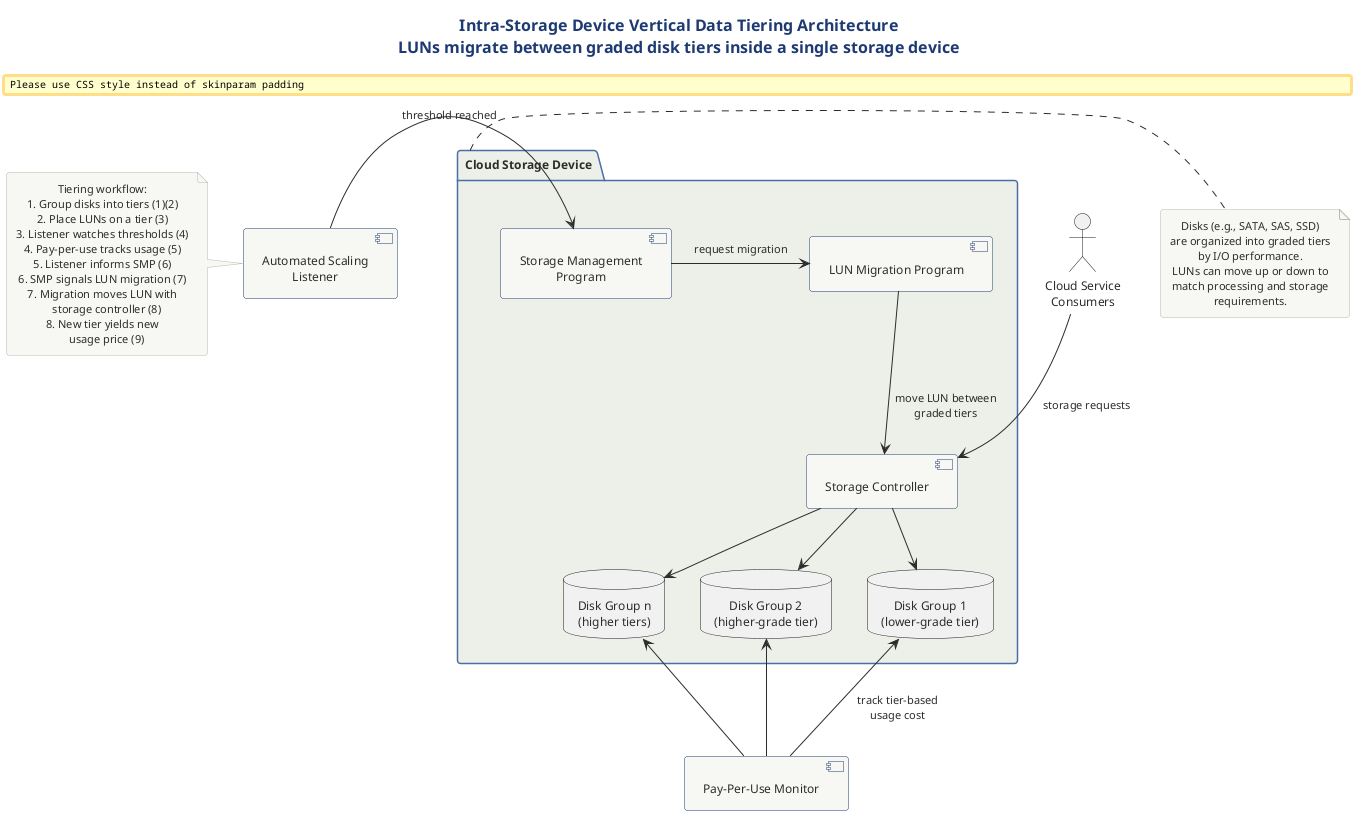

The diagram above was rendered by PlantUML. Its source (embedded in the PNG):
@startuml intra_storage_device_vertical_data_tiering
!include ../../../../../../tooling/styles/plantuml/structural/package-diagram-style.iuml

title Intra-Storage Device Vertical Data Tiering Architecture\nLUNs migrate between graded disk tiers inside a single storage device

' Structural overview
package "Cloud Storage Device" as csd {
  database "Disk Group 1\n(lower-grade tier)" as dg1
  database "Disk Group 2\n(higher-grade tier)" as dg2
  database "Disk Group n\n(higher tiers)" as dgn

  component "Storage Controller" as sc
  component "LUN Migration Program" as lm
  component "Storage Management\nProgram" as smp
}

component "Automated Scaling\nListener" as asl
component "Pay-Per-Use Monitor" as ppm

actor "Cloud Service\nConsumers" as csc

csc -down-> sc : storage requests
sc -down-> dg1
sc -down-> dg2
sc -down-> dgn

asl -right-> smp : threshold reached
smp -right-> lm : request migration
lm -down-> sc : move LUN between\ngraded tiers
ppm -up-> dg1 : track tier-based\nusage cost
ppm -up-> dg2
ppm -up-> dgn

note right of csd
  Disks (e.g., SATA, SAS, SSD)
  are organized into graded tiers
  by I/O performance.
  LUNs can move up or down to
  match processing and storage
  requirements.
end note

note left of asl
  Tiering workflow:
  1. Group disks into tiers (1)(2)
  2. Place LUNs on a tier (3)
  3. Listener watches thresholds (4)
  4. Pay-per-use tracks usage (5)
  5. Listener informs SMP (6)
  6. SMP signals LUN migration (7)
  7. Migration moves LUN with
     storage controller (8)
  8. New tier yields new
     usage price (9)
end note

@enduml